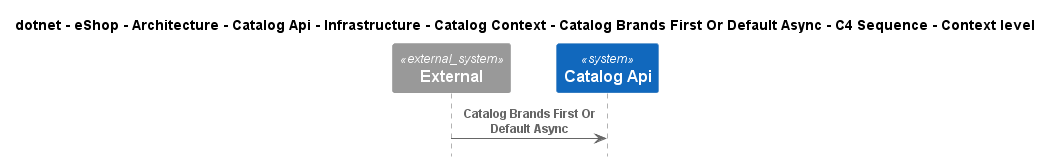

The diagram above was rendered by PlantUML. Its source (embedded in the PNG):
@startuml
!pragma layout smetana
!include ..\..\..\..\..\..\..\..\..\..\..\.c4s\C4_Sequence.puml

title dotnet - eShop - Architecture - Catalog Api - Infrastructure - Catalog Context - Catalog Brands First Or Default Async - C4 Sequence - Context level

System_Ext(C4InterFlow.SoftwareSystems.ExternalSystem, "External", "")
System(dotnet.eShop.Architecture.SoftwareSystems.CatalogApi, "Catalog Api", "")

Rel(C4InterFlow.SoftwareSystems.ExternalSystem, dotnet.eShop.Architecture.SoftwareSystems.CatalogApi, "Catalog Brands First Or Default Async")


@enduml